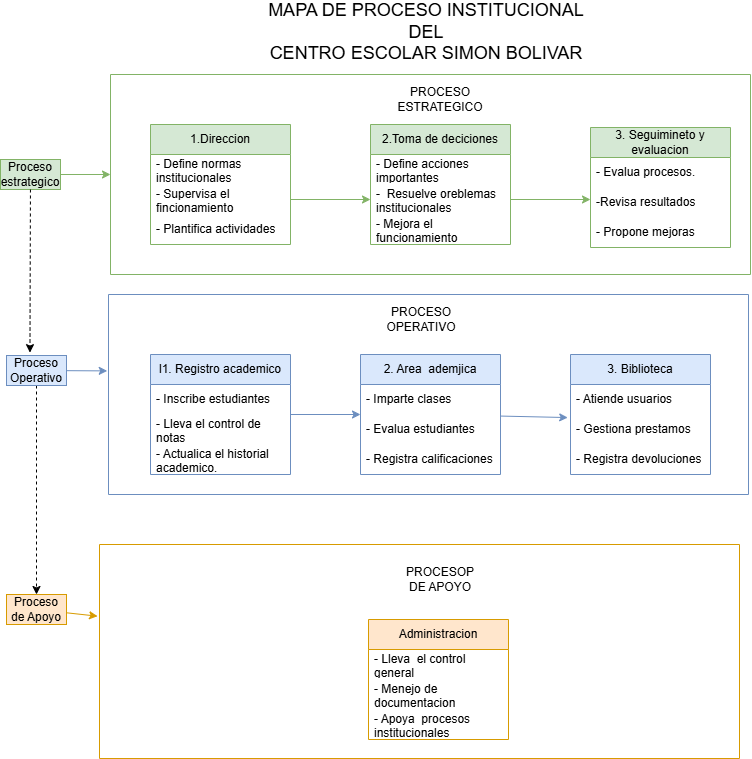

The diagram above was exported from draw.io. Its source (the exported page's mxGraphModel, read from the mxfile embedded in the PNG):
<mxGraphModel dx="1501" dy="766" grid="1" gridSize="10" guides="1" tooltips="1" connect="1" arrows="1" fold="1" page="1" pageScale="1" pageWidth="827" pageHeight="1169" math="0" shadow="0">
  <root>
    <mxCell id="0" />
    <mxCell id="1" parent="0" />
    <mxCell id="yC2lYSyHNYtRaNyAPDZH-5" parent="1" style="swimlane;fontStyle=0;childLayout=stackLayout;horizontal=1;startSize=30;horizontalStack=0;resizeParent=1;resizeParentMax=0;resizeLast=0;collapsible=1;marginBottom=0;whiteSpace=wrap;html=1;fillColor=#d5e8d4;strokeColor=#82b366;" value="1.Direccion" vertex="1">
      <mxGeometry height="120" width="140" x="170" y="130" as="geometry" />
    </mxCell>
    <mxCell id="yC2lYSyHNYtRaNyAPDZH-6" parent="yC2lYSyHNYtRaNyAPDZH-5" style="text;strokeColor=none;fillColor=none;align=left;verticalAlign=middle;spacingLeft=4;spacingRight=4;overflow=hidden;points=[[0,0.5],[1,0.5]];portConstraint=eastwest;rotatable=0;whiteSpace=wrap;html=1;" value="- Define normas institucionales" vertex="1">
      <mxGeometry height="30" width="140" y="30" as="geometry" />
    </mxCell>
    <mxCell id="yC2lYSyHNYtRaNyAPDZH-7" parent="yC2lYSyHNYtRaNyAPDZH-5" style="text;strokeColor=none;fillColor=none;align=left;verticalAlign=middle;spacingLeft=4;spacingRight=4;overflow=hidden;points=[[0,0.5],[1,0.5]];portConstraint=eastwest;rotatable=0;whiteSpace=wrap;html=1;" value="- Supervisa el fincionamiento" vertex="1">
      <mxGeometry height="30" width="140" y="60" as="geometry" />
    </mxCell>
    <mxCell id="yC2lYSyHNYtRaNyAPDZH-8" parent="yC2lYSyHNYtRaNyAPDZH-5" style="text;strokeColor=none;fillColor=none;align=left;verticalAlign=middle;spacingLeft=4;spacingRight=4;overflow=hidden;points=[[0,0.5],[1,0.5]];portConstraint=eastwest;rotatable=0;whiteSpace=wrap;html=1;" value="- Plantifica actividades" vertex="1">
      <mxGeometry height="30" width="140" y="90" as="geometry" />
    </mxCell>
    <mxCell id="yC2lYSyHNYtRaNyAPDZH-47" edge="1" parent="1" source="yC2lYSyHNYtRaNyAPDZH-10" style="rounded=0;orthogonalLoop=1;jettySize=auto;html=1;entryX=0;entryY=0.5;entryDx=0;entryDy=0;fillColor=#d5e8d4;strokeColor=#82b366;" target="yC2lYSyHNYtRaNyAPDZH-46">
      <mxGeometry relative="1" as="geometry" />
    </mxCell>
    <mxCell id="yC2lYSyHNYtRaNyAPDZH-10" parent="1" style="text;html=1;whiteSpace=wrap;strokeColor=#82b366;fillColor=#d5e8d4;align=center;verticalAlign=middle;rounded=0;" value="Proceso estrategico" vertex="1">
      <mxGeometry height="30" width="60" x="20" y="165" as="geometry" />
    </mxCell>
    <mxCell id="yC2lYSyHNYtRaNyAPDZH-11" parent="1" style="swimlane;fontStyle=0;childLayout=stackLayout;horizontal=1;startSize=30;horizontalStack=0;resizeParent=1;resizeParentMax=0;resizeLast=0;collapsible=1;marginBottom=0;whiteSpace=wrap;html=1;fillColor=#d5e8d4;strokeColor=#82b366;" value="2.Toma de deciciones" vertex="1">
      <mxGeometry height="120" width="140" x="390" y="130" as="geometry" />
    </mxCell>
    <mxCell id="yC2lYSyHNYtRaNyAPDZH-12" parent="yC2lYSyHNYtRaNyAPDZH-11" style="text;strokeColor=none;fillColor=none;align=left;verticalAlign=middle;spacingLeft=4;spacingRight=4;overflow=hidden;points=[[0,0.5],[1,0.5]];portConstraint=eastwest;rotatable=0;whiteSpace=wrap;html=1;" value="- Define acciones importantes" vertex="1">
      <mxGeometry height="30" width="140" y="30" as="geometry" />
    </mxCell>
    <mxCell id="yC2lYSyHNYtRaNyAPDZH-13" parent="yC2lYSyHNYtRaNyAPDZH-11" style="text;strokeColor=none;fillColor=none;align=left;verticalAlign=middle;spacingLeft=4;spacingRight=4;overflow=hidden;points=[[0,0.5],[1,0.5]];portConstraint=eastwest;rotatable=0;whiteSpace=wrap;html=1;" value="-&amp;nbsp; Resuelve oreblemas institucionales" vertex="1">
      <mxGeometry height="30" width="140" y="60" as="geometry" />
    </mxCell>
    <mxCell id="yC2lYSyHNYtRaNyAPDZH-14" parent="yC2lYSyHNYtRaNyAPDZH-11" style="text;strokeColor=none;fillColor=none;align=left;verticalAlign=middle;spacingLeft=4;spacingRight=4;overflow=hidden;points=[[0,0.5],[1,0.5]];portConstraint=eastwest;rotatable=0;whiteSpace=wrap;html=1;" value="- Mejora el funcionamiento" vertex="1">
      <mxGeometry height="30" width="140" y="90" as="geometry" />
    </mxCell>
    <mxCell id="yC2lYSyHNYtRaNyAPDZH-15" parent="1" style="swimlane;fontStyle=0;childLayout=stackLayout;horizontal=1;startSize=30;horizontalStack=0;resizeParent=1;resizeParentMax=0;resizeLast=0;collapsible=1;marginBottom=0;whiteSpace=wrap;html=1;fillColor=#d5e8d4;strokeColor=#82b366;" value="3. Seguimineto y evaluacion" vertex="1">
      <mxGeometry height="120" width="140" x="610" y="133" as="geometry" />
    </mxCell>
    <mxCell id="yC2lYSyHNYtRaNyAPDZH-16" parent="yC2lYSyHNYtRaNyAPDZH-15" style="text;strokeColor=none;fillColor=none;align=left;verticalAlign=middle;spacingLeft=4;spacingRight=4;overflow=hidden;points=[[0,0.5],[1,0.5]];portConstraint=eastwest;rotatable=0;whiteSpace=wrap;html=1;" value="- Evalua procesos." vertex="1">
      <mxGeometry height="30" width="140" y="30" as="geometry" />
    </mxCell>
    <mxCell id="yC2lYSyHNYtRaNyAPDZH-17" parent="yC2lYSyHNYtRaNyAPDZH-15" style="text;strokeColor=none;fillColor=none;align=left;verticalAlign=middle;spacingLeft=4;spacingRight=4;overflow=hidden;points=[[0,0.5],[1,0.5]];portConstraint=eastwest;rotatable=0;whiteSpace=wrap;html=1;" value="-Revisa resultados" vertex="1">
      <mxGeometry height="30" width="140" y="60" as="geometry" />
    </mxCell>
    <mxCell id="yC2lYSyHNYtRaNyAPDZH-18" parent="yC2lYSyHNYtRaNyAPDZH-15" style="text;strokeColor=none;fillColor=none;align=left;verticalAlign=middle;spacingLeft=4;spacingRight=4;overflow=hidden;points=[[0,0.5],[1,0.5]];portConstraint=eastwest;rotatable=0;whiteSpace=wrap;html=1;" value="- Propone mejoras" vertex="1">
      <mxGeometry height="30" width="140" y="90" as="geometry" />
    </mxCell>
    <mxCell id="yC2lYSyHNYtRaNyAPDZH-19" parent="1" style="swimlane;fontStyle=0;childLayout=stackLayout;horizontal=1;startSize=30;horizontalStack=0;resizeParent=1;resizeParentMax=0;resizeLast=0;collapsible=1;marginBottom=0;whiteSpace=wrap;html=1;fillColor=#dae8fc;strokeColor=#6c8ebf;" value="l1. Registro academico" vertex="1">
      <mxGeometry height="120" width="140" x="170" y="360" as="geometry" />
    </mxCell>
    <mxCell id="yC2lYSyHNYtRaNyAPDZH-20" parent="yC2lYSyHNYtRaNyAPDZH-19" style="text;strokeColor=none;fillColor=none;align=left;verticalAlign=middle;spacingLeft=4;spacingRight=4;overflow=hidden;points=[[0,0.5],[1,0.5]];portConstraint=eastwest;rotatable=0;whiteSpace=wrap;html=1;" value="- Inscribe estudiantes" vertex="1">
      <mxGeometry height="30" width="140" y="30" as="geometry" />
    </mxCell>
    <mxCell id="yC2lYSyHNYtRaNyAPDZH-21" parent="yC2lYSyHNYtRaNyAPDZH-19" style="text;strokeColor=none;fillColor=none;align=left;verticalAlign=middle;spacingLeft=4;spacingRight=4;overflow=hidden;points=[[0,0.5],[1,0.5]];portConstraint=eastwest;rotatable=0;whiteSpace=wrap;html=1;" value="- Lleva el control de notas" vertex="1">
      <mxGeometry height="30" width="140" y="60" as="geometry" />
    </mxCell>
    <mxCell id="yC2lYSyHNYtRaNyAPDZH-22" parent="yC2lYSyHNYtRaNyAPDZH-19" style="text;strokeColor=none;fillColor=none;align=left;verticalAlign=middle;spacingLeft=4;spacingRight=4;overflow=hidden;points=[[0,0.5],[1,0.5]];portConstraint=eastwest;rotatable=0;whiteSpace=wrap;html=1;" value="- Actualica el historial academico." vertex="1">
      <mxGeometry height="30" width="140" y="90" as="geometry" />
    </mxCell>
    <mxCell id="yC2lYSyHNYtRaNyAPDZH-23" parent="1" style="swimlane;fontStyle=0;childLayout=stackLayout;horizontal=1;startSize=30;horizontalStack=0;resizeParent=1;resizeParentMax=0;resizeLast=0;collapsible=1;marginBottom=0;whiteSpace=wrap;html=1;fillColor=#ffe6cc;strokeColor=#d79b00;" value="Administracion" vertex="1">
      <mxGeometry height="120" width="140" x="388" y="625" as="geometry" />
    </mxCell>
    <mxCell id="yC2lYSyHNYtRaNyAPDZH-24" parent="yC2lYSyHNYtRaNyAPDZH-23" style="text;strokeColor=none;fillColor=none;align=left;verticalAlign=middle;spacingLeft=4;spacingRight=4;overflow=hidden;points=[[0,0.5],[1,0.5]];portConstraint=eastwest;rotatable=0;whiteSpace=wrap;html=1;" value="- Lleva&amp;nbsp; el control general" vertex="1">
      <mxGeometry height="30" width="140" y="30" as="geometry" />
    </mxCell>
    <mxCell id="yC2lYSyHNYtRaNyAPDZH-25" parent="yC2lYSyHNYtRaNyAPDZH-23" style="text;strokeColor=none;fillColor=none;align=left;verticalAlign=middle;spacingLeft=4;spacingRight=4;overflow=hidden;points=[[0,0.5],[1,0.5]];portConstraint=eastwest;rotatable=0;whiteSpace=wrap;html=1;" value="- Menejo de documentacion" vertex="1">
      <mxGeometry height="30" width="140" y="60" as="geometry" />
    </mxCell>
    <mxCell id="yC2lYSyHNYtRaNyAPDZH-26" parent="yC2lYSyHNYtRaNyAPDZH-23" style="text;strokeColor=none;fillColor=none;align=left;verticalAlign=middle;spacingLeft=4;spacingRight=4;overflow=hidden;points=[[0,0.5],[1,0.5]];portConstraint=eastwest;rotatable=0;whiteSpace=wrap;html=1;" value="- Apoya&amp;nbsp; procesos institucionales" vertex="1">
      <mxGeometry height="30" width="140" y="90" as="geometry" />
    </mxCell>
    <mxCell id="yC2lYSyHNYtRaNyAPDZH-27" parent="1" style="swimlane;fontStyle=0;childLayout=stackLayout;horizontal=1;startSize=30;horizontalStack=0;resizeParent=1;resizeParentMax=0;resizeLast=0;collapsible=1;marginBottom=0;whiteSpace=wrap;html=1;fillColor=#dae8fc;strokeColor=#6c8ebf;" value="3. Biblioteca" vertex="1">
      <mxGeometry height="120" width="140" x="590" y="360" as="geometry" />
    </mxCell>
    <mxCell id="yC2lYSyHNYtRaNyAPDZH-28" parent="yC2lYSyHNYtRaNyAPDZH-27" style="text;strokeColor=none;fillColor=none;align=left;verticalAlign=middle;spacingLeft=4;spacingRight=4;overflow=hidden;points=[[0,0.5],[1,0.5]];portConstraint=eastwest;rotatable=0;whiteSpace=wrap;html=1;" value="- Atiende usuarios" vertex="1">
      <mxGeometry height="30" width="140" y="30" as="geometry" />
    </mxCell>
    <mxCell id="yC2lYSyHNYtRaNyAPDZH-29" parent="yC2lYSyHNYtRaNyAPDZH-27" style="text;strokeColor=none;fillColor=none;align=left;verticalAlign=middle;spacingLeft=4;spacingRight=4;overflow=hidden;points=[[0,0.5],[1,0.5]];portConstraint=eastwest;rotatable=0;whiteSpace=wrap;html=1;" value="- Gestiona prestamos" vertex="1">
      <mxGeometry height="30" width="140" y="60" as="geometry" />
    </mxCell>
    <mxCell id="yC2lYSyHNYtRaNyAPDZH-30" parent="yC2lYSyHNYtRaNyAPDZH-27" style="text;strokeColor=none;fillColor=none;align=left;verticalAlign=middle;spacingLeft=4;spacingRight=4;overflow=hidden;points=[[0,0.5],[1,0.5]];portConstraint=eastwest;rotatable=0;whiteSpace=wrap;html=1;" value="- Registra devoluciones" vertex="1">
      <mxGeometry height="30" width="140" y="90" as="geometry" />
    </mxCell>
    <mxCell id="yC2lYSyHNYtRaNyAPDZH-31" parent="1" style="swimlane;fontStyle=0;childLayout=stackLayout;horizontal=1;startSize=30;horizontalStack=0;resizeParent=1;resizeParentMax=0;resizeLast=0;collapsible=1;marginBottom=0;whiteSpace=wrap;html=1;fillColor=#dae8fc;strokeColor=#6c8ebf;" value="2. Area&amp;nbsp; ademjica" vertex="1">
      <mxGeometry height="120" width="140" x="380" y="360" as="geometry" />
    </mxCell>
    <mxCell id="yC2lYSyHNYtRaNyAPDZH-32" parent="yC2lYSyHNYtRaNyAPDZH-31" style="text;strokeColor=none;fillColor=none;align=left;verticalAlign=middle;spacingLeft=4;spacingRight=4;overflow=hidden;points=[[0,0.5],[1,0.5]];portConstraint=eastwest;rotatable=0;whiteSpace=wrap;html=1;" value="- Imparte clases" vertex="1">
      <mxGeometry height="30" width="140" y="30" as="geometry" />
    </mxCell>
    <mxCell id="yC2lYSyHNYtRaNyAPDZH-33" parent="yC2lYSyHNYtRaNyAPDZH-31" style="text;strokeColor=none;fillColor=none;align=left;verticalAlign=middle;spacingLeft=4;spacingRight=4;overflow=hidden;points=[[0,0.5],[1,0.5]];portConstraint=eastwest;rotatable=0;whiteSpace=wrap;html=1;" value="- Evalua estudiantes" vertex="1">
      <mxGeometry height="30" width="140" y="60" as="geometry" />
    </mxCell>
    <mxCell id="yC2lYSyHNYtRaNyAPDZH-34" parent="yC2lYSyHNYtRaNyAPDZH-31" style="text;strokeColor=none;fillColor=none;align=left;verticalAlign=middle;spacingLeft=4;spacingRight=4;overflow=hidden;points=[[0,0.5],[1,0.5]];portConstraint=eastwest;rotatable=0;whiteSpace=wrap;html=1;" value="- Registra calificaciones" vertex="1">
      <mxGeometry height="30" width="140" y="90" as="geometry" />
    </mxCell>
    <mxCell id="yC2lYSyHNYtRaNyAPDZH-53" edge="1" parent="1" source="yC2lYSyHNYtRaNyAPDZH-36" style="rounded=0;orthogonalLoop=1;jettySize=auto;html=1;dashed=1;" target="yC2lYSyHNYtRaNyAPDZH-37">
      <mxGeometry relative="1" as="geometry" />
    </mxCell>
    <mxCell id="yC2lYSyHNYtRaNyAPDZH-36" parent="1" style="text;html=1;whiteSpace=wrap;strokeColor=#6c8ebf;fillColor=#dae8fc;align=center;verticalAlign=middle;rounded=0;" value="Proceso Operativo" vertex="1">
      <mxGeometry height="30" width="60" x="26" y="361" as="geometry" />
    </mxCell>
    <mxCell id="yC2lYSyHNYtRaNyAPDZH-37" parent="1" style="text;html=1;whiteSpace=wrap;strokeColor=#d79b00;fillColor=#ffe6cc;align=center;verticalAlign=middle;rounded=0;" value="Proceso de Apoyo" vertex="1">
      <mxGeometry height="30" width="60" x="26" y="600" as="geometry" />
    </mxCell>
    <mxCell id="yC2lYSyHNYtRaNyAPDZH-39" edge="1" parent="1" source="yC2lYSyHNYtRaNyAPDZH-7" style="endArrow=classic;html=1;rounded=0;entryX=0;entryY=0.5;entryDx=0;entryDy=0;fillColor=#d5e8d4;strokeColor=#82b366;" target="yC2lYSyHNYtRaNyAPDZH-13" value="">
      <mxGeometry height="50" relative="1" width="50" as="geometry">
        <mxPoint x="210" y="360" as="sourcePoint" />
        <mxPoint x="260" y="310" as="targetPoint" />
      </mxGeometry>
    </mxCell>
    <mxCell id="yC2lYSyHNYtRaNyAPDZH-40" edge="1" parent="1" style="endArrow=classic;html=1;rounded=0;entryX=0;entryY=0.5;entryDx=0;entryDy=0;fillColor=#d5e8d4;strokeColor=#82b366;" value="">
      <mxGeometry height="50" relative="1" width="50" as="geometry">
        <mxPoint x="530" y="205" as="sourcePoint" />
        <mxPoint x="610" y="205" as="targetPoint" />
      </mxGeometry>
    </mxCell>
    <mxCell id="yC2lYSyHNYtRaNyAPDZH-42" edge="1" parent="1" source="yC2lYSyHNYtRaNyAPDZH-19" style="rounded=0;orthogonalLoop=1;jettySize=auto;html=1;entryX=0;entryY=0;entryDx=0;entryDy=0;entryPerimeter=0;fillColor=#dae8fc;strokeColor=#6c8ebf;" target="yC2lYSyHNYtRaNyAPDZH-33">
      <mxGeometry relative="1" as="geometry" />
    </mxCell>
    <mxCell id="yC2lYSyHNYtRaNyAPDZH-43" edge="1" parent="1" source="yC2lYSyHNYtRaNyAPDZH-31" style="rounded=0;orthogonalLoop=1;jettySize=auto;html=1;entryX=-0.02;entryY=0.102;entryDx=0;entryDy=0;entryPerimeter=0;fillColor=#dae8fc;strokeColor=#6c8ebf;" target="yC2lYSyHNYtRaNyAPDZH-29">
      <mxGeometry relative="1" as="geometry" />
    </mxCell>
    <mxCell id="yC2lYSyHNYtRaNyAPDZH-46" parent="1" style="swimlane;startSize=0;fillColor=#d5e8d4;strokeColor=#82b366;" value="" vertex="1">
      <mxGeometry height="200" width="640" x="130" y="80" as="geometry" />
    </mxCell>
    <mxCell id="yC2lYSyHNYtRaNyAPDZH-56" parent="yC2lYSyHNYtRaNyAPDZH-46" style="text;html=1;whiteSpace=wrap;strokeColor=none;fillColor=none;align=center;verticalAlign=middle;rounded=0;" value="PROCESO ESTRATEGICO" vertex="1">
      <mxGeometry height="30" width="60" x="300" y="10" as="geometry" />
    </mxCell>
    <mxCell id="yC2lYSyHNYtRaNyAPDZH-48" parent="1" style="swimlane;startSize=0;fillColor=#dae8fc;strokeColor=#6c8ebf;" value=" " vertex="1">
      <mxGeometry height="200" width="640" x="128" y="300" as="geometry" />
    </mxCell>
    <mxCell id="yC2lYSyHNYtRaNyAPDZH-57" parent="yC2lYSyHNYtRaNyAPDZH-48" style="text;html=1;whiteSpace=wrap;strokeColor=none;fillColor=none;align=center;verticalAlign=middle;rounded=0;" value="PROCESO OPERATIVO" vertex="1">
      <mxGeometry height="30" width="60" x="283" y="10" as="geometry" />
    </mxCell>
    <mxCell id="yC2lYSyHNYtRaNyAPDZH-49" parent="1" style="swimlane;startSize=0;fillColor=#ffe6cc;strokeColor=#d79b00;" value="    " vertex="1">
      <mxGeometry height="214" width="640" x="119" y="550" as="geometry" />
    </mxCell>
    <mxCell id="yC2lYSyHNYtRaNyAPDZH-58" parent="yC2lYSyHNYtRaNyAPDZH-49" style="text;html=1;whiteSpace=wrap;strokeColor=none;fillColor=none;align=center;verticalAlign=middle;rounded=0;" value="PROCESOP DE APOYO" vertex="1">
      <mxGeometry height="30" width="60" x="311" y="20" as="geometry" />
    </mxCell>
    <mxCell id="yC2lYSyHNYtRaNyAPDZH-50" edge="1" parent="1" source="yC2lYSyHNYtRaNyAPDZH-36" style="rounded=0;orthogonalLoop=1;jettySize=auto;html=1;entryX=-0.002;entryY=0.382;entryDx=0;entryDy=0;entryPerimeter=0;fillColor=#dae8fc;strokeColor=#6c8ebf;" target="yC2lYSyHNYtRaNyAPDZH-48">
      <mxGeometry relative="1" as="geometry" />
    </mxCell>
    <mxCell id="yC2lYSyHNYtRaNyAPDZH-52" edge="1" parent="1" source="yC2lYSyHNYtRaNyAPDZH-10" style="rounded=0;orthogonalLoop=1;jettySize=auto;html=1;entryX=0.391;entryY=-0.095;entryDx=0;entryDy=0;entryPerimeter=0;dashed=1;" target="yC2lYSyHNYtRaNyAPDZH-36">
      <mxGeometry relative="1" as="geometry" />
    </mxCell>
    <mxCell id="yC2lYSyHNYtRaNyAPDZH-54" edge="1" parent="1" source="yC2lYSyHNYtRaNyAPDZH-37" style="rounded=0;orthogonalLoop=1;jettySize=auto;html=1;entryX=-0.003;entryY=0.335;entryDx=0;entryDy=0;entryPerimeter=0;fillColor=#ffe6cc;strokeColor=#d79b00;" target="yC2lYSyHNYtRaNyAPDZH-49">
      <mxGeometry relative="1" as="geometry" />
    </mxCell>
    <mxCell id="yC2lYSyHNYtRaNyAPDZH-55" parent="1" style="text;html=1;whiteSpace=wrap;strokeColor=none;fillColor=none;align=center;verticalAlign=middle;rounded=0;" value="&lt;font style=&quot;font-size: 18px;&quot;&gt;MAPA DE PROCESO INSTITUCIONAL&lt;/font&gt;&lt;div&gt;&lt;font style=&quot;font-size: 18px;&quot;&gt;DEL&lt;/font&gt;&lt;/div&gt;&lt;div&gt;&lt;font style=&quot;font-size: 18px;&quot;&gt;CENTRO ESCOLAR SIMON BOLIVAR&lt;/font&gt;&lt;/div&gt;" vertex="1">
      <mxGeometry height="30" width="332" x="280" y="23" as="geometry" />
    </mxCell>
  </root>
</mxGraphModel>